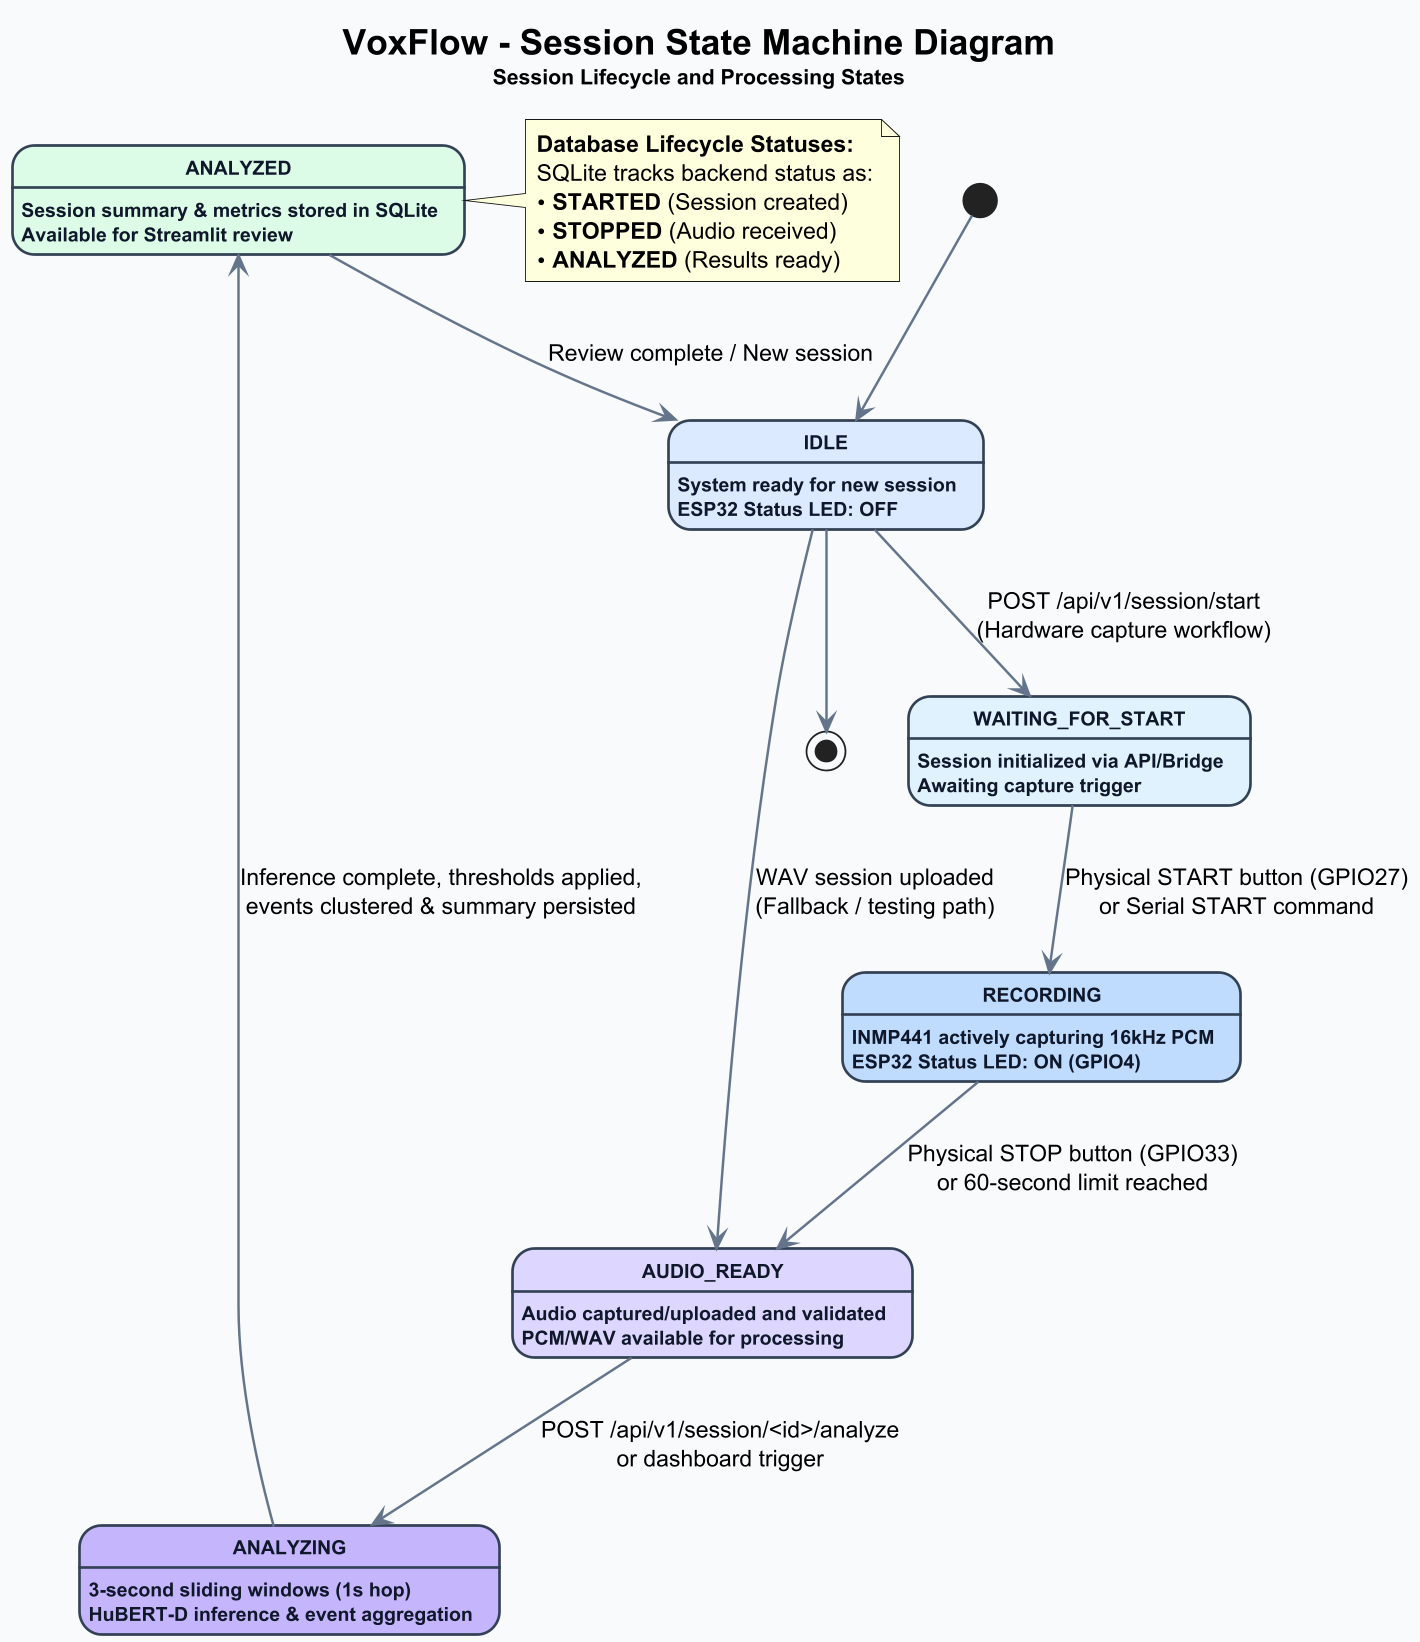

The diagram above was rendered by PlantUML. Its source (embedded in the PNG):
@startuml
title <size:20><b>VoxFlow - Session State Machine Diagram</b></size>\n<size:12>Session Lifecycle and Processing States</size>

skinparam backgroundColor #F8FAFC
skinparam shadowing false
skinparam dpi 170

skinparam state {
    BackgroundColor #FFFFFF
    BorderColor #334155
    BorderThickness 1.5
    FontColor #0F172A
    FontSize 11
    FontStyle bold
}

skinparam ArrowColor #64748B
skinparam ArrowThickness 1.4

state "IDLE" as Idle #DBEAFE : System ready for new session\nESP32 Status LED: OFF

state "WAITING_FOR_START" as Waiting #E0F2FE : Session initialized via API/Bridge\nAwaiting capture trigger

state "RECORDING" as Recording #BFDBFE : INMP441 actively capturing 16kHz PCM\nESP32 Status LED: ON (GPIO4)

state "AUDIO_READY" as AudioReady #DDD6FE : Audio captured/uploaded and validated\nPCM/WAV available for processing

state "ANALYZING" as Analyzing #C4B5FD : 3-second sliding windows (1s hop)\nHuBERT-D inference & event aggregation

state "ANALYZED" as Analyzed #DCFCE7 : Session summary & metrics stored in SQLite\nAvailable for Streamlit review

[*] --> Idle

' Hardware Workflow Path
Idle --> Waiting : POST /api/v1/session/start\n(Hardware capture workflow)
Waiting --> Recording : Physical START button (GPIO27)\nor Serial START command
Recording --> AudioReady : Physical STOP button (GPIO33)\nor 60-second limit reached

' WAV Upload Path (Direct)
Idle --> AudioReady : WAV session uploaded\n(Fallback / testing path)

' Common Analysis & Review Path
AudioReady --> Analyzing : POST /api/v1/session/<id>/analyze\nor dashboard trigger
Analyzing --> Analyzed : Inference complete, thresholds applied,\nevents clustered & summary persisted
Analyzed --> Idle : Review complete / New session

Idle --> [*]

note right of Analyzed
  <b>Database Lifecycle Statuses:</b>
  SQLite tracks backend status as:
  • <b>STARTED</b> (Session created)
  • <b>STOPPED</b> (Audio received)
  • <b>ANALYZED</b> (Results ready)
end note

@enduml